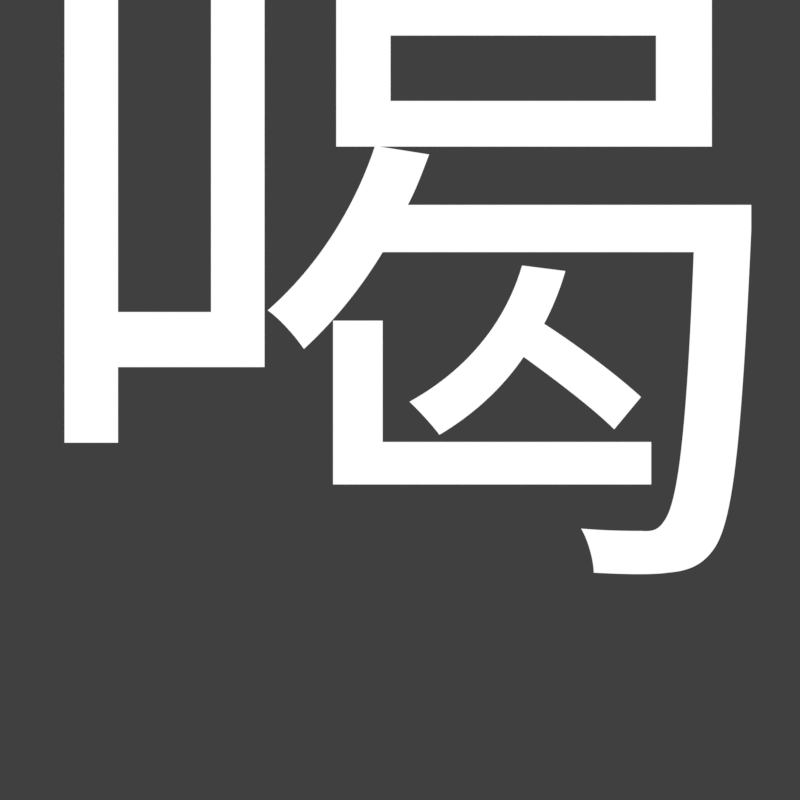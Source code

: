 # Source: hit.blend  (saved by Blender 2.79.0; exported with 4.5.12 LTS)
import bpy
from mathutils import Matrix  # noqa: F401  (used for matrix-valued properties, if any)

bpy.ops.wm.read_factory_settings(use_empty=True)
scene = bpy.context.scene
scene.name = 'Scene'

# ---- collections
col_collection_1 = bpy.data.collections.new('Collection 1'); scene.collection.children.link(col_collection_1)
col_collection_3 = bpy.data.collections.new('Collection 3'); scene.collection.children.link(col_collection_3)
col_collection_4 = bpy.data.collections.new('Collection 4'); scene.collection.children.link(col_collection_4)

# ---- materials (node trees are filled in below, after node groups)
mat_white = bpy.data.materials.new('White')
mat_white.alpha_threshold = 0.0
mat_white.roughness = 0.5
mat_glow = bpy.data.materials.new('Glow')
mat_glow.alpha_threshold = 0.0
mat_glow.roughness = 0.5

# ---- material node trees
mat_white.use_nodes = True; mat_white.node_tree.nodes.clear()
_N = mat_white.node_tree.nodes; _L = mat_white.node_tree.links
n0 = _N.new('ShaderNodeOutputMaterial'); n0.name = 'Material Output'; n0.location = (300, 300)
n1 = _N.new('ShaderNodeEmission'); n1.name = 'Emission'; n1.location = (10, 300)
_L.new(n1.outputs[0], n0.inputs[0])
n0.is_active_output = True
mat_glow.use_nodes = True; mat_glow.node_tree.nodes.clear()
_N = mat_glow.node_tree.nodes; _L = mat_glow.node_tree.links
n0 = _N.new('ShaderNodeOutputMaterial'); n0.name = 'Material Output'; n0.location = (300, 300)
n1 = _N.new('ShaderNodeEmission'); n1.name = 'Emission'; n1.location = (10, 300)
n1.inputs[0].default_value = (0.1301, 0.7231, 0.02315, 1.0)
_L.new(n1.outputs[0], n0.inputs[0])
n0.is_active_output = True

# ---- world
world_world = bpy.data.worlds.new('World'); scene.world = world_world
world_world.color = (0.05088, 0.05088, 0.05088)
world_world.use_sun_shadow = False
world_world.sun_shadow_jitter_overblur = 0.0
world_world.cycles.sampling_method = 'MANUAL'

# ---- cameras
cam_camera = bpy.data.cameras.new('Camera')
cam_camera.type = 'ORTHO'
cam_camera.clip_end = 100.0
cam_camera.lens = 35.0
cam_camera.sensor_width = 32.0
cam_camera.sensor_height = 18.0
cam_camera.ortho_scale = 2.125
cam_camera.display_size = 2.0
cam_camera.dof.focus_distance = 0.0

# ---- meshes
me_plane = bpy.data.meshes.new('Plane')
me_plane.from_pydata([(1.49e-08, -0.1287, 0.0), (0.1287, 0.0, 0.0), (-0.1287, 0.0, 0.0), (-1.49e-08, 0.1287, 0.0), (-0.1336, 0.2623, 0.0), (-0.2623, 0.1336, 0.0), (0.2623, -0.1336, 0.0), (0.1336, -0.2623, 0.0), (-0.1336, -0.2623, 0.0), (0.2623, 0.1336, 0.0), (-0.2623, -0.1336, 0.0), (0.1336, 0.2623, 0.0)], [], [(0, 1, 3, 2), (1, 0, 7, 6), (2, 3, 4, 5), (3, 1, 9, 11), (0, 2, 10, 8)])
me_plane.materials.append(mat_white)
me_plane.use_remesh_preserve_volume = False
me_plane.use_remesh_preserve_attributes = False
me_plane.use_mirror_vertex_groups = False
me_plane.update()
me_plane_001 = bpy.data.meshes.new('Plane.001')
me_plane_001.from_pydata([(-0.1287, 0.0, 0.0), (0.0, -0.1287, 0.0), (0.0, 0.1287, 0.0), (0.1287, 0.0, 0.0), (0.2623, 0.1336, 0.0), (0.1336, 0.2623, 0.0), (-0.1336, -0.2623, 0.0), (-0.2623, -0.1336, 0.0), (-0.2623, 0.1336, 0.0), (0.1336, -0.2623, 0.0), (-0.1336, 0.2623, 0.0), (0.2623, -0.1336, 0.0)], [], [(0, 1, 3, 2), (1, 0, 7, 6), (2, 3, 4, 5), (3, 1, 9, 11), (0, 2, 10, 8)])
me_plane_001.materials.append(mat_glow)
me_plane_001.use_remesh_preserve_volume = False
me_plane_001.use_remesh_preserve_attributes = False
me_plane_001.use_mirror_vertex_groups = False
me_plane_001.update()

# ---- curves / text
txt_text = bpy.data.curves.new('Text', 'FONT')
txt_text.dimensions = '2D'
txt_text.body = '喝'
txt_text.materials.append(mat_white)
txt_text.use_path_clamp = True
txt_text.bevel_resolution = 0
txt_text.resolution_u = 24
txt_text.align_x = 'CENTER'
txt_text.size = 1.56
txt_text.offset_y = -0.225
txt_text_glow = bpy.data.curves.new('Text Glow', 'FONT')
txt_text_glow.dimensions = '2D'
txt_text_glow.body = '喝'
txt_text_glow.materials.append(mat_glow)
txt_text_glow.use_path_clamp = True
txt_text_glow.bevel_resolution = 0
txt_text_glow.resolution_u = 24
txt_text_glow.align_x = 'CENTER'
txt_text_glow.size = 1.56
txt_text_glow.offset_y = -0.225

# ---- objects
ob_camera = bpy.data.objects.new('Camera', cam_camera)
ob_miss = bpy.data.objects.new('Miss', me_plane)
ob_text = bpy.data.objects.new('Text', txt_text)
ob_miss_glow = bpy.data.objects.new('Miss Glow', me_plane_001)
ob_text_glow = bpy.data.objects.new('Text Glow', txt_text_glow)

# ---- transforms, parenting, visibility, modifiers, constraints
ob_camera.location = (0.0, 0.0, 5.0)
ob_camera.lineart.crease_threshold = 0.0
ob_miss.location = (0.0, 0.0, 0.0)
ob_miss.scale = (1.341, 1.341, 1.341)
ob_miss.hide_viewport = True
ob_miss.hide_render = True
ob_miss.lineart.crease_threshold = 0.0
ob_text.location = (0.0, 0.0, 0.0)
ob_text.scale = (1.341, 1.341, 1.341)
ob_text.lineart.crease_threshold = 0.0
ob_miss_glow.location = (0.0, 0.0, 0.0)
ob_miss_glow.scale = (1.341, 1.341, 1.341)
ob_miss_glow.hide_viewport = True
ob_miss_glow.hide_render = True
ob_miss_glow.lineart.crease_threshold = 0.0
ob_text_glow.location = (0.0, 0.0, 0.0)
ob_text_glow.scale = (1.341, 1.341, 1.341)
ob_text_glow.lineart.crease_threshold = 0.0

# ---- collection membership
col_collection_1.objects.link(ob_camera)
col_collection_3.objects.link(ob_miss)
col_collection_3.objects.link(ob_text)
col_collection_4.objects.link(ob_miss_glow)
col_collection_4.objects.link(ob_text_glow)
def _layer_coll(name, lc=None):
    lc = lc or bpy.context.view_layer.layer_collection
    for c in lc.children:
        if c.name == name: return c
        r = _layer_coll(name, c)
        if r: return r
_layer_coll('Collection 1').exclude = True
_layer_coll('Collection 4').exclude = True

# ---- scene / render settings (as saved in the file)
scene.camera = ob_camera
scene.frame_start = 0; scene.frame_end = 56; scene.frame_set(67)
scene.render.engine = 'CYCLES'
scene.render.resolution_x = 800
scene.render.resolution_y = 800
scene.render.resolution_percentage = 25
scene.render.fps = 60
scene.render.dither_intensity = 0.0
scene.render.film_transparent = True
scene.cycles.use_denoising = False
scene.cycles.samples = 32
scene.cycles.sampling_pattern = 'TABULATED_SOBOL'
scene.cycles.light_sampling_threshold = 0.0
scene.cycles.use_adaptive_sampling = False
scene.cycles.use_light_tree = False
scene.cycles.blur_glossy = 0.0
scene.cycles.sample_clamp_indirect = 0.0
scene.view_settings.view_transform = 'Standard'
bpy.context.view_layer.update()
